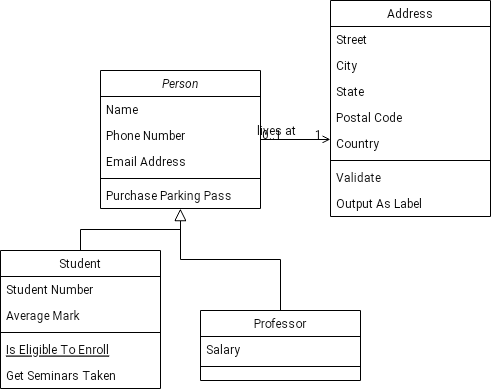

The diagram above was exported from draw.io. Its source (the exported page's mxGraphModel, read from the mxfile embedded in the PNG):
<mxGraphModel dx="347" dy="637" grid="1" gridSize="10" guides="1" tooltips="1" connect="1" arrows="1" fold="1" page="1" pageScale="1" pageWidth="827" pageHeight="1169" math="0" shadow="0">
  <root>
    <mxCell id="WIyWlLk6GJQsqaUBKTNV-0" />
    <mxCell id="WIyWlLk6GJQsqaUBKTNV-1" parent="WIyWlLk6GJQsqaUBKTNV-0" />
    <mxCell id="zkfFHV4jXpPFQw0GAbJ--0" value="Person" style="swimlane;fontStyle=2;align=center;verticalAlign=top;childLayout=stackLayout;horizontal=1;startSize=26;horizontalStack=0;resizeParent=1;resizeLast=0;collapsible=1;marginBottom=0;rounded=0;shadow=0;strokeWidth=1;" parent="WIyWlLk6GJQsqaUBKTNV-1" vertex="1">
      <mxGeometry x="220" y="120" width="160" height="138" as="geometry">
        <mxRectangle x="230" y="140" width="160" height="26" as="alternateBounds" />
      </mxGeometry>
    </mxCell>
    <mxCell id="zkfFHV4jXpPFQw0GAbJ--1" value="Name" style="text;align=left;verticalAlign=top;spacingLeft=4;spacingRight=4;overflow=hidden;rotatable=0;points=[[0,0.5],[1,0.5]];portConstraint=eastwest;" parent="zkfFHV4jXpPFQw0GAbJ--0" vertex="1">
      <mxGeometry y="26" width="160" height="26" as="geometry" />
    </mxCell>
    <mxCell id="zkfFHV4jXpPFQw0GAbJ--2" value="Phone Number" style="text;align=left;verticalAlign=top;spacingLeft=4;spacingRight=4;overflow=hidden;rotatable=0;points=[[0,0.5],[1,0.5]];portConstraint=eastwest;rounded=0;shadow=0;html=0;" parent="zkfFHV4jXpPFQw0GAbJ--0" vertex="1">
      <mxGeometry y="52" width="160" height="26" as="geometry" />
    </mxCell>
    <mxCell id="zkfFHV4jXpPFQw0GAbJ--3" value="Email Address" style="text;align=left;verticalAlign=top;spacingLeft=4;spacingRight=4;overflow=hidden;rotatable=0;points=[[0,0.5],[1,0.5]];portConstraint=eastwest;rounded=0;shadow=0;html=0;" parent="zkfFHV4jXpPFQw0GAbJ--0" vertex="1">
      <mxGeometry y="78" width="160" height="26" as="geometry" />
    </mxCell>
    <mxCell id="zkfFHV4jXpPFQw0GAbJ--4" value="" style="line;html=1;strokeWidth=1;align=left;verticalAlign=middle;spacingTop=-1;spacingLeft=3;spacingRight=3;rotatable=0;labelPosition=right;points=[];portConstraint=eastwest;" parent="zkfFHV4jXpPFQw0GAbJ--0" vertex="1">
      <mxGeometry y="104" width="160" height="8" as="geometry" />
    </mxCell>
    <mxCell id="zkfFHV4jXpPFQw0GAbJ--5" value="Purchase Parking Pass" style="text;align=left;verticalAlign=top;spacingLeft=4;spacingRight=4;overflow=hidden;rotatable=0;points=[[0,0.5],[1,0.5]];portConstraint=eastwest;" parent="zkfFHV4jXpPFQw0GAbJ--0" vertex="1">
      <mxGeometry y="112" width="160" height="26" as="geometry" />
    </mxCell>
    <mxCell id="zkfFHV4jXpPFQw0GAbJ--6" value="Student" style="swimlane;fontStyle=0;align=center;verticalAlign=top;childLayout=stackLayout;horizontal=1;startSize=26;horizontalStack=0;resizeParent=1;resizeLast=0;collapsible=1;marginBottom=0;rounded=0;shadow=0;strokeWidth=1;" parent="WIyWlLk6GJQsqaUBKTNV-1" vertex="1">
      <mxGeometry x="120" y="300" width="160" height="138" as="geometry">
        <mxRectangle x="130" y="380" width="160" height="26" as="alternateBounds" />
      </mxGeometry>
    </mxCell>
    <mxCell id="zkfFHV4jXpPFQw0GAbJ--7" value="Student Number" style="text;align=left;verticalAlign=top;spacingLeft=4;spacingRight=4;overflow=hidden;rotatable=0;points=[[0,0.5],[1,0.5]];portConstraint=eastwest;" parent="zkfFHV4jXpPFQw0GAbJ--6" vertex="1">
      <mxGeometry y="26" width="160" height="26" as="geometry" />
    </mxCell>
    <mxCell id="zkfFHV4jXpPFQw0GAbJ--8" value="Average Mark" style="text;align=left;verticalAlign=top;spacingLeft=4;spacingRight=4;overflow=hidden;rotatable=0;points=[[0,0.5],[1,0.5]];portConstraint=eastwest;rounded=0;shadow=0;html=0;" parent="zkfFHV4jXpPFQw0GAbJ--6" vertex="1">
      <mxGeometry y="52" width="160" height="26" as="geometry" />
    </mxCell>
    <mxCell id="zkfFHV4jXpPFQw0GAbJ--9" value="" style="line;html=1;strokeWidth=1;align=left;verticalAlign=middle;spacingTop=-1;spacingLeft=3;spacingRight=3;rotatable=0;labelPosition=right;points=[];portConstraint=eastwest;" parent="zkfFHV4jXpPFQw0GAbJ--6" vertex="1">
      <mxGeometry y="78" width="160" height="8" as="geometry" />
    </mxCell>
    <mxCell id="zkfFHV4jXpPFQw0GAbJ--10" value="Is Eligible To Enroll" style="text;align=left;verticalAlign=top;spacingLeft=4;spacingRight=4;overflow=hidden;rotatable=0;points=[[0,0.5],[1,0.5]];portConstraint=eastwest;fontStyle=4" parent="zkfFHV4jXpPFQw0GAbJ--6" vertex="1">
      <mxGeometry y="86" width="160" height="26" as="geometry" />
    </mxCell>
    <mxCell id="zkfFHV4jXpPFQw0GAbJ--11" value="Get Seminars Taken" style="text;align=left;verticalAlign=top;spacingLeft=4;spacingRight=4;overflow=hidden;rotatable=0;points=[[0,0.5],[1,0.5]];portConstraint=eastwest;" parent="zkfFHV4jXpPFQw0GAbJ--6" vertex="1">
      <mxGeometry y="112" width="160" height="26" as="geometry" />
    </mxCell>
    <mxCell id="zkfFHV4jXpPFQw0GAbJ--12" value="" style="endArrow=block;endSize=10;endFill=0;shadow=0;strokeWidth=1;rounded=0;edgeStyle=elbowEdgeStyle;elbow=vertical;" parent="WIyWlLk6GJQsqaUBKTNV-1" source="zkfFHV4jXpPFQw0GAbJ--6" target="zkfFHV4jXpPFQw0GAbJ--0" edge="1">
      <mxGeometry width="160" relative="1" as="geometry">
        <mxPoint x="200" y="203" as="sourcePoint" />
        <mxPoint x="200" y="203" as="targetPoint" />
      </mxGeometry>
    </mxCell>
    <mxCell id="zkfFHV4jXpPFQw0GAbJ--13" value="Professor" style="swimlane;fontStyle=0;align=center;verticalAlign=top;childLayout=stackLayout;horizontal=1;startSize=26;horizontalStack=0;resizeParent=1;resizeLast=0;collapsible=1;marginBottom=0;rounded=0;shadow=0;strokeWidth=1;" parent="WIyWlLk6GJQsqaUBKTNV-1" vertex="1">
      <mxGeometry x="320" y="360" width="160" height="70" as="geometry">
        <mxRectangle x="340" y="380" width="170" height="26" as="alternateBounds" />
      </mxGeometry>
    </mxCell>
    <mxCell id="zkfFHV4jXpPFQw0GAbJ--14" value="Salary" style="text;align=left;verticalAlign=top;spacingLeft=4;spacingRight=4;overflow=hidden;rotatable=0;points=[[0,0.5],[1,0.5]];portConstraint=eastwest;" parent="zkfFHV4jXpPFQw0GAbJ--13" vertex="1">
      <mxGeometry y="26" width="160" height="26" as="geometry" />
    </mxCell>
    <mxCell id="zkfFHV4jXpPFQw0GAbJ--15" value="" style="line;html=1;strokeWidth=1;align=left;verticalAlign=middle;spacingTop=-1;spacingLeft=3;spacingRight=3;rotatable=0;labelPosition=right;points=[];portConstraint=eastwest;" parent="zkfFHV4jXpPFQw0GAbJ--13" vertex="1">
      <mxGeometry y="52" width="160" height="8" as="geometry" />
    </mxCell>
    <mxCell id="zkfFHV4jXpPFQw0GAbJ--16" value="" style="endArrow=block;endSize=10;endFill=0;shadow=0;strokeWidth=1;rounded=0;edgeStyle=elbowEdgeStyle;elbow=vertical;" parent="WIyWlLk6GJQsqaUBKTNV-1" source="zkfFHV4jXpPFQw0GAbJ--13" target="zkfFHV4jXpPFQw0GAbJ--0" edge="1">
      <mxGeometry width="160" relative="1" as="geometry">
        <mxPoint x="210" y="373" as="sourcePoint" />
        <mxPoint x="310" y="271" as="targetPoint" />
      </mxGeometry>
    </mxCell>
    <mxCell id="zkfFHV4jXpPFQw0GAbJ--17" value="Address" style="swimlane;fontStyle=0;align=center;verticalAlign=top;childLayout=stackLayout;horizontal=1;startSize=26;horizontalStack=0;resizeParent=1;resizeLast=0;collapsible=1;marginBottom=0;rounded=0;shadow=0;strokeWidth=1;" parent="WIyWlLk6GJQsqaUBKTNV-1" vertex="1">
      <mxGeometry x="450" y="50" width="160" height="216" as="geometry">
        <mxRectangle x="550" y="140" width="160" height="26" as="alternateBounds" />
      </mxGeometry>
    </mxCell>
    <mxCell id="zkfFHV4jXpPFQw0GAbJ--18" value="Street" style="text;align=left;verticalAlign=top;spacingLeft=4;spacingRight=4;overflow=hidden;rotatable=0;points=[[0,0.5],[1,0.5]];portConstraint=eastwest;" parent="zkfFHV4jXpPFQw0GAbJ--17" vertex="1">
      <mxGeometry y="26" width="160" height="26" as="geometry" />
    </mxCell>
    <mxCell id="zkfFHV4jXpPFQw0GAbJ--19" value="City" style="text;align=left;verticalAlign=top;spacingLeft=4;spacingRight=4;overflow=hidden;rotatable=0;points=[[0,0.5],[1,0.5]];portConstraint=eastwest;rounded=0;shadow=0;html=0;" parent="zkfFHV4jXpPFQw0GAbJ--17" vertex="1">
      <mxGeometry y="52" width="160" height="26" as="geometry" />
    </mxCell>
    <mxCell id="zkfFHV4jXpPFQw0GAbJ--20" value="State" style="text;align=left;verticalAlign=top;spacingLeft=4;spacingRight=4;overflow=hidden;rotatable=0;points=[[0,0.5],[1,0.5]];portConstraint=eastwest;rounded=0;shadow=0;html=0;" parent="zkfFHV4jXpPFQw0GAbJ--17" vertex="1">
      <mxGeometry y="78" width="160" height="26" as="geometry" />
    </mxCell>
    <mxCell id="zkfFHV4jXpPFQw0GAbJ--21" value="Postal Code" style="text;align=left;verticalAlign=top;spacingLeft=4;spacingRight=4;overflow=hidden;rotatable=0;points=[[0,0.5],[1,0.5]];portConstraint=eastwest;rounded=0;shadow=0;html=0;" parent="zkfFHV4jXpPFQw0GAbJ--17" vertex="1">
      <mxGeometry y="104" width="160" height="26" as="geometry" />
    </mxCell>
    <mxCell id="zkfFHV4jXpPFQw0GAbJ--22" value="Country" style="text;align=left;verticalAlign=top;spacingLeft=4;spacingRight=4;overflow=hidden;rotatable=0;points=[[0,0.5],[1,0.5]];portConstraint=eastwest;rounded=0;shadow=0;html=0;" parent="zkfFHV4jXpPFQw0GAbJ--17" vertex="1">
      <mxGeometry y="130" width="160" height="26" as="geometry" />
    </mxCell>
    <mxCell id="zkfFHV4jXpPFQw0GAbJ--23" value="" style="line;html=1;strokeWidth=1;align=left;verticalAlign=middle;spacingTop=-1;spacingLeft=3;spacingRight=3;rotatable=0;labelPosition=right;points=[];portConstraint=eastwest;" parent="zkfFHV4jXpPFQw0GAbJ--17" vertex="1">
      <mxGeometry y="156" width="160" height="8" as="geometry" />
    </mxCell>
    <mxCell id="zkfFHV4jXpPFQw0GAbJ--24" value="Validate" style="text;align=left;verticalAlign=top;spacingLeft=4;spacingRight=4;overflow=hidden;rotatable=0;points=[[0,0.5],[1,0.5]];portConstraint=eastwest;" parent="zkfFHV4jXpPFQw0GAbJ--17" vertex="1">
      <mxGeometry y="164" width="160" height="26" as="geometry" />
    </mxCell>
    <mxCell id="zkfFHV4jXpPFQw0GAbJ--25" value="Output As Label" style="text;align=left;verticalAlign=top;spacingLeft=4;spacingRight=4;overflow=hidden;rotatable=0;points=[[0,0.5],[1,0.5]];portConstraint=eastwest;" parent="zkfFHV4jXpPFQw0GAbJ--17" vertex="1">
      <mxGeometry y="190" width="160" height="26" as="geometry" />
    </mxCell>
    <mxCell id="zkfFHV4jXpPFQw0GAbJ--26" value="" style="endArrow=open;shadow=0;strokeWidth=1;rounded=0;endFill=1;edgeStyle=elbowEdgeStyle;elbow=vertical;" parent="WIyWlLk6GJQsqaUBKTNV-1" source="zkfFHV4jXpPFQw0GAbJ--0" target="zkfFHV4jXpPFQw0GAbJ--17" edge="1">
      <mxGeometry x="0.5" y="41" relative="1" as="geometry">
        <mxPoint x="380" y="192" as="sourcePoint" />
        <mxPoint x="540" y="192" as="targetPoint" />
        <mxPoint x="-40" y="32" as="offset" />
      </mxGeometry>
    </mxCell>
    <mxCell id="zkfFHV4jXpPFQw0GAbJ--27" value="0..1" style="resizable=0;align=left;verticalAlign=bottom;labelBackgroundColor=none;fontSize=12;" parent="zkfFHV4jXpPFQw0GAbJ--26" connectable="0" vertex="1">
      <mxGeometry x="-1" relative="1" as="geometry">
        <mxPoint y="4" as="offset" />
      </mxGeometry>
    </mxCell>
    <mxCell id="zkfFHV4jXpPFQw0GAbJ--28" value="1" style="resizable=0;align=right;verticalAlign=bottom;labelBackgroundColor=none;fontSize=12;" parent="zkfFHV4jXpPFQw0GAbJ--26" connectable="0" vertex="1">
      <mxGeometry x="1" relative="1" as="geometry">
        <mxPoint x="-7" y="4" as="offset" />
      </mxGeometry>
    </mxCell>
    <mxCell id="zkfFHV4jXpPFQw0GAbJ--29" value="lives at" style="text;html=1;resizable=0;points=[];;align=center;verticalAlign=middle;labelBackgroundColor=none;rounded=0;shadow=0;strokeWidth=1;fontSize=12;" parent="zkfFHV4jXpPFQw0GAbJ--26" vertex="1" connectable="0">
      <mxGeometry x="0.5" y="49" relative="1" as="geometry">
        <mxPoint x="-38" y="40" as="offset" />
      </mxGeometry>
    </mxCell>
  </root>
</mxGraphModel>